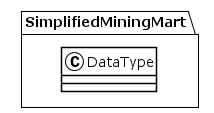

The diagram above was rendered by PlantUML. Its source (embedded in the PNG):
@startuml
!theme plain
package SimplifiedMiningMart {
class DataType {
}
}
@enduml